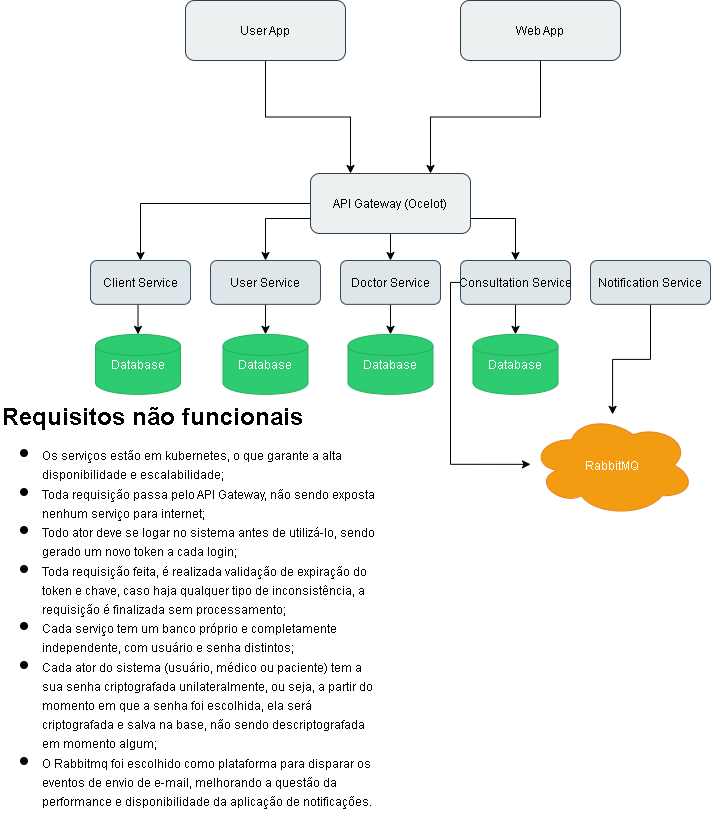

The diagram above was exported from draw.io. Its source (the exported page's mxGraphModel, read from the mxfile embedded in the PNG):
<mxGraphModel dx="2704" dy="522" grid="1" gridSize="10" guides="1" tooltips="1" connect="1" arrows="1" fold="1" page="1" pageScale="1" pageWidth="827" pageHeight="1169" math="0" shadow="0">
  <root>
    <mxCell id="0" />
    <mxCell id="1" parent="0" />
    <mxCell id="-UvYn7US9VN-ur1Jiw6p-26" style="edgeStyle=orthogonalEdgeStyle;rounded=0;orthogonalLoop=1;jettySize=auto;html=1;exitX=0;exitY=0.5;exitDx=0;exitDy=0;entryX=0.5;entryY=0;entryDx=0;entryDy=0;" edge="1" parent="1" source="-UvYn7US9VN-ur1Jiw6p-17" target="-UvYn7US9VN-ur1Jiw6p-18">
      <mxGeometry relative="1" as="geometry" />
    </mxCell>
    <mxCell id="-UvYn7US9VN-ur1Jiw6p-27" style="edgeStyle=orthogonalEdgeStyle;rounded=0;orthogonalLoop=1;jettySize=auto;html=1;exitX=0;exitY=0.75;exitDx=0;exitDy=0;entryX=0.5;entryY=0;entryDx=0;entryDy=0;" edge="1" parent="1" source="-UvYn7US9VN-ur1Jiw6p-17" target="-UvYn7US9VN-ur1Jiw6p-19">
      <mxGeometry relative="1" as="geometry" />
    </mxCell>
    <mxCell id="-UvYn7US9VN-ur1Jiw6p-28" style="edgeStyle=orthogonalEdgeStyle;rounded=0;orthogonalLoop=1;jettySize=auto;html=1;exitX=0.5;exitY=1;exitDx=0;exitDy=0;entryX=0.5;entryY=0;entryDx=0;entryDy=0;" edge="1" parent="1" source="-UvYn7US9VN-ur1Jiw6p-17" target="-UvYn7US9VN-ur1Jiw6p-20">
      <mxGeometry relative="1" as="geometry" />
    </mxCell>
    <mxCell id="-UvYn7US9VN-ur1Jiw6p-30" style="edgeStyle=orthogonalEdgeStyle;rounded=0;orthogonalLoop=1;jettySize=auto;html=1;exitX=1;exitY=0.75;exitDx=0;exitDy=0;entryX=0.5;entryY=0;entryDx=0;entryDy=0;" edge="1" parent="1" source="-UvYn7US9VN-ur1Jiw6p-17" target="-UvYn7US9VN-ur1Jiw6p-21">
      <mxGeometry relative="1" as="geometry" />
    </mxCell>
    <mxCell id="-UvYn7US9VN-ur1Jiw6p-17" value="API Gateway (Ocelot)" style="rounded=1;strokeColor=#2c3e50;fillColor=#ecf0f1" vertex="1" parent="1">
      <mxGeometry x="-1330" y="213" width="160" height="60" as="geometry" />
    </mxCell>
    <mxCell id="-UvYn7US9VN-ur1Jiw6p-31" style="edgeStyle=orthogonalEdgeStyle;rounded=0;orthogonalLoop=1;jettySize=auto;html=1;exitX=0.5;exitY=1;exitDx=0;exitDy=0;entryX=0.5;entryY=0;entryDx=0;entryDy=0;" edge="1" parent="1" source="-UvYn7US9VN-ur1Jiw6p-18" target="-UvYn7US9VN-ur1Jiw6p-25">
      <mxGeometry relative="1" as="geometry" />
    </mxCell>
    <mxCell id="-UvYn7US9VN-ur1Jiw6p-18" value="Client Service" style="rounded=1;strokeColor=#34495e;fillColor=#dfe6e9" vertex="1" parent="1">
      <mxGeometry x="-1550" y="300" width="100" height="43.86" as="geometry" />
    </mxCell>
    <mxCell id="-UvYn7US9VN-ur1Jiw6p-35" style="edgeStyle=orthogonalEdgeStyle;rounded=0;orthogonalLoop=1;jettySize=auto;html=1;exitX=0.5;exitY=1;exitDx=0;exitDy=0;" edge="1" parent="1" source="-UvYn7US9VN-ur1Jiw6p-19" target="-UvYn7US9VN-ur1Jiw6p-33">
      <mxGeometry relative="1" as="geometry" />
    </mxCell>
    <mxCell id="-UvYn7US9VN-ur1Jiw6p-19" value="User Service" style="rounded=1;strokeColor=#34495e;fillColor=#dfe6e9" vertex="1" parent="1">
      <mxGeometry x="-1430" y="300" width="110" height="43.86" as="geometry" />
    </mxCell>
    <mxCell id="-UvYn7US9VN-ur1Jiw6p-36" style="edgeStyle=orthogonalEdgeStyle;rounded=0;orthogonalLoop=1;jettySize=auto;html=1;exitX=0.5;exitY=1;exitDx=0;exitDy=0;entryX=0.5;entryY=0;entryDx=0;entryDy=0;" edge="1" parent="1" source="-UvYn7US9VN-ur1Jiw6p-20" target="-UvYn7US9VN-ur1Jiw6p-32">
      <mxGeometry relative="1" as="geometry" />
    </mxCell>
    <mxCell id="-UvYn7US9VN-ur1Jiw6p-20" value="Doctor Service" style="rounded=1;strokeColor=#34495e;fillColor=#dfe6e9" vertex="1" parent="1">
      <mxGeometry x="-1300" y="300" width="100" height="43.86" as="geometry" />
    </mxCell>
    <mxCell id="-UvYn7US9VN-ur1Jiw6p-37" style="edgeStyle=orthogonalEdgeStyle;rounded=0;orthogonalLoop=1;jettySize=auto;html=1;exitX=0.5;exitY=1;exitDx=0;exitDy=0;entryX=0.5;entryY=0;entryDx=0;entryDy=0;" edge="1" parent="1" source="-UvYn7US9VN-ur1Jiw6p-21" target="-UvYn7US9VN-ur1Jiw6p-34">
      <mxGeometry relative="1" as="geometry" />
    </mxCell>
    <mxCell id="-UvYn7US9VN-ur1Jiw6p-21" value="Consultation Service" style="rounded=1;strokeColor=#34495e;fillColor=#dfe6e9" vertex="1" parent="1">
      <mxGeometry x="-1180" y="300" width="110" height="43.86" as="geometry" />
    </mxCell>
    <mxCell id="-UvYn7US9VN-ur1Jiw6p-40" style="edgeStyle=orthogonalEdgeStyle;rounded=0;orthogonalLoop=1;jettySize=auto;html=1;" edge="1" parent="1" source="-UvYn7US9VN-ur1Jiw6p-22" target="-UvYn7US9VN-ur1Jiw6p-23">
      <mxGeometry relative="1" as="geometry" />
    </mxCell>
    <mxCell id="-UvYn7US9VN-ur1Jiw6p-22" value="Notification Service" style="rounded=1;strokeColor=#34495e;fillColor=#dfe6e9" vertex="1" parent="1">
      <mxGeometry x="-1050" y="300" width="120" height="43.86" as="geometry" />
    </mxCell>
    <mxCell id="-UvYn7US9VN-ur1Jiw6p-23" value="RabbitMQ" style="shape=cloud;strokeColor=#e67e22;fillColor=#f39c12;fontColor=#ffffff" vertex="1" parent="1">
      <mxGeometry x="-1109.995263157895" y="453.86" width="164.21052631578948" height="101.78571428571428" as="geometry" />
    </mxCell>
    <mxCell id="-UvYn7US9VN-ur1Jiw6p-25" value="Database" style="shape=cylinder;strokeColor=#27ae60;fillColor=#2ecc71;fontColor=#ffffff" vertex="1" parent="1">
      <mxGeometry x="-1545" y="373.86" width="85" height="60" as="geometry" />
    </mxCell>
    <mxCell id="-UvYn7US9VN-ur1Jiw6p-32" value="Database" style="shape=cylinder;strokeColor=#27ae60;fillColor=#2ecc71;fontColor=#ffffff" vertex="1" parent="1">
      <mxGeometry x="-1292.5" y="373.86" width="85" height="60" as="geometry" />
    </mxCell>
    <mxCell id="-UvYn7US9VN-ur1Jiw6p-33" value="Database" style="shape=cylinder;strokeColor=#27ae60;fillColor=#2ecc71;fontColor=#ffffff" vertex="1" parent="1">
      <mxGeometry x="-1417.5" y="373.86" width="85" height="60" as="geometry" />
    </mxCell>
    <mxCell id="-UvYn7US9VN-ur1Jiw6p-34" value="Database" style="shape=cylinder;strokeColor=#27ae60;fillColor=#2ecc71;fontColor=#ffffff" vertex="1" parent="1">
      <mxGeometry x="-1167.5" y="373.86" width="85" height="60" as="geometry" />
    </mxCell>
    <mxCell id="-UvYn7US9VN-ur1Jiw6p-38" style="edgeStyle=orthogonalEdgeStyle;rounded=0;orthogonalLoop=1;jettySize=auto;html=1;exitX=0;exitY=0.5;exitDx=0;exitDy=0;entryX=0;entryY=0.491;entryDx=0;entryDy=0;entryPerimeter=0;" edge="1" parent="1" source="-UvYn7US9VN-ur1Jiw6p-21" target="-UvYn7US9VN-ur1Jiw6p-23">
      <mxGeometry relative="1" as="geometry">
        <Array as="points">
          <mxPoint x="-1190" y="321.86" />
          <mxPoint x="-1190" y="503.86" />
        </Array>
      </mxGeometry>
    </mxCell>
    <mxCell id="-UvYn7US9VN-ur1Jiw6p-43" style="edgeStyle=orthogonalEdgeStyle;rounded=0;orthogonalLoop=1;jettySize=auto;html=1;exitX=0.5;exitY=1;exitDx=0;exitDy=0;entryX=0.25;entryY=0;entryDx=0;entryDy=0;" edge="1" parent="1" source="-UvYn7US9VN-ur1Jiw6p-41" target="-UvYn7US9VN-ur1Jiw6p-17">
      <mxGeometry relative="1" as="geometry" />
    </mxCell>
    <mxCell id="-UvYn7US9VN-ur1Jiw6p-41" value="User App" style="rounded=1;strokeColor=#2c3e50;fillColor=#ecf0f1" vertex="1" parent="1">
      <mxGeometry x="-1455" y="40" width="160" height="60" as="geometry" />
    </mxCell>
    <mxCell id="-UvYn7US9VN-ur1Jiw6p-44" style="edgeStyle=orthogonalEdgeStyle;rounded=0;orthogonalLoop=1;jettySize=auto;html=1;exitX=0.5;exitY=1;exitDx=0;exitDy=0;entryX=0.75;entryY=0;entryDx=0;entryDy=0;" edge="1" parent="1" source="-UvYn7US9VN-ur1Jiw6p-42" target="-UvYn7US9VN-ur1Jiw6p-17">
      <mxGeometry relative="1" as="geometry" />
    </mxCell>
    <mxCell id="-UvYn7US9VN-ur1Jiw6p-42" value="Web App" style="rounded=1;strokeColor=#2c3e50;fillColor=#ecf0f1" vertex="1" parent="1">
      <mxGeometry x="-1180" y="40" width="160" height="60" as="geometry" />
    </mxCell>
    <mxCell id="-UvYn7US9VN-ur1Jiw6p-45" value="&lt;h1 style=&quot;margin-top: 0px; line-height: 80%;&quot;&gt;&lt;span style=&quot;background-color: initial;&quot;&gt;Requisitos não funcionais&lt;/span&gt;&lt;/h1&gt;&lt;h1 style=&quot;margin-top: 0px; line-height: 80%;&quot;&gt;&lt;ul style=&quot;margin-top: 1px; margin-bottom: 12px;&quot;&gt;&lt;li&gt;&lt;span style=&quot;font-size: 12px; font-weight: 400; line-height: 80%;&quot;&gt;Os serviços estão em kubernetes, o que garante a alta disponibilidade e escalabilidade;&lt;/span&gt;&lt;/li&gt;&lt;li&gt;&lt;span style=&quot;font-size: 12px; font-weight: 400; line-height: 80%;&quot;&gt;Toda requisição passa pelo API Gateway, não sendo exposta nenhum serviço para internet;&lt;/span&gt;&lt;/li&gt;&lt;li&gt;&lt;span style=&quot;font-size: 12px; font-weight: 400; line-height: 80%;&quot;&gt;Todo ator deve se logar no sistema antes de utilizá-lo, sendo gerado um novo token a cada login;&lt;/span&gt;&lt;/li&gt;&lt;li&gt;&lt;span style=&quot;font-size: 12px; font-weight: 400; line-height: 80%;&quot;&gt;Toda requisição feita, é realizada validação de expiração do token e chave, caso haja qualquer tipo de inconsistência, a requisição é finalizada sem processamento;&lt;/span&gt;&lt;/li&gt;&lt;li&gt;&lt;span style=&quot;font-size: 12px; font-weight: 400; line-height: 80%;&quot;&gt;Cada serviço tem um banco próprio e completamente independente, com usuário e senha distintos;&lt;/span&gt;&lt;/li&gt;&lt;li&gt;&lt;span style=&quot;font-size: 12px; font-weight: 400; line-height: 80%;&quot;&gt;Cada ator do sistema (usuário, médico ou paciente) tem a sua senha criptografada unilateralmente, ou seja, a partir do momento em que a senha foi escolhida, ela será criptografada e salva na base, não sendo descriptografada em momento algum;&lt;/span&gt;&lt;/li&gt;&lt;li&gt;&lt;span style=&quot;font-size: 12px; font-weight: 400; line-height: 80%;&quot;&gt;O Rabbitmq foi escolhido como plataforma para disparar os eventos de envio de e-mail, melhorando a questão da performance e disponibilidade da aplicação de notificações.&lt;/span&gt;&lt;/li&gt;&lt;/ul&gt;&lt;/h1&gt;" style="text;html=1;whiteSpace=wrap;overflow=hidden;rounded=0;" vertex="1" parent="1">
      <mxGeometry x="-1640" y="440" width="377.5" height="410" as="geometry" />
    </mxCell>
  </root>
</mxGraphModel>